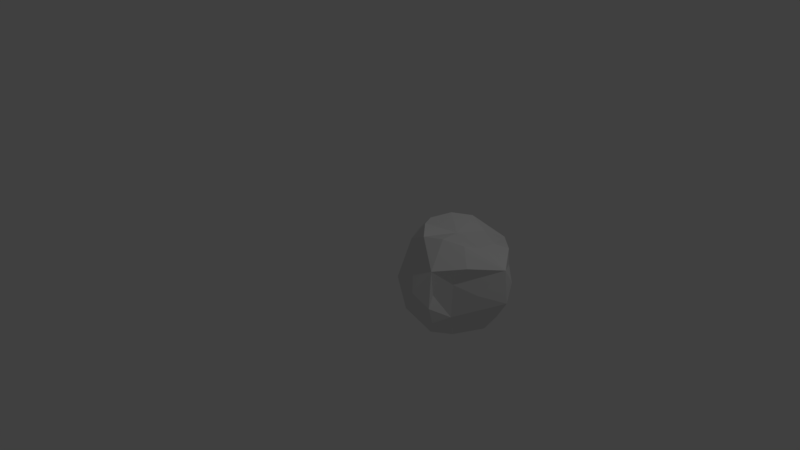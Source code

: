 # Source: Meteor.blend  (saved by Blender 2.78.0; exported with 4.5.12 LTS)
import bpy
from mathutils import Matrix  # noqa: F401  (used for matrix-valued properties, if any)

bpy.ops.wm.read_factory_settings(use_empty=True)
scene = bpy.context.scene
scene.name = 'Scene'

# ---- collections
col_collection_1 = bpy.data.collections.new('Collection 1'); scene.collection.children.link(col_collection_1)

# ---- world
world_world = bpy.data.worlds.new('World'); scene.world = world_world
world_world.color = (0.05088, 0.05088, 0.05088)
world_world.use_sun_shadow = False
world_world.sun_shadow_jitter_overblur = 0.0
world_world.cycles.sampling_method = 'MANUAL'

# ---- cameras
cam_camera = bpy.data.cameras.new('Camera')
cam_camera.clip_end = 100.0
cam_camera.lens = 35.0
cam_camera.sensor_width = 32.0
cam_camera.sensor_height = 18.0
cam_camera.ortho_scale = 7.314
cam_camera.dof.focus_distance = 0.0
cam_camera.dof.aperture_fstop = 128.0

# ---- lights
light_lamp = bpy.data.lights.new('Lamp', 'POINT')
light_lamp.transmission_factor = 0.0
light_lamp.cutoff_distance = 30.0
light_lamp.energy = 100.0
light_lamp.shadow_buffer_clip_start = 1.001
light_lamp.shadow_soft_size = 0.1
light_lamp.shadow_maximum_resolution = 0.006
light_lamp.use_absolute_resolution = True

# ---- meshes
me_icosphere_001 = bpy.data.meshes.new('Icosphere.001')
me_icosphere_001.from_pydata([(0.1042, -0.5621, -0.6315), (0.5346, 0.0, -0.6315), (-0.3903, -0.2344, -0.6315), (-0.3903, 0.2835, -0.6315), (0.009614, 0.3361, -0.6315), (0.8883, 0.0, -0.0921), (0.2412, -0.7423, -0.1491), (-0.6315, -0.4588, -0.1491), (-0.6315, 0.4588, -0.1491), (0.2412, 0.7423, -0.1491), (0.3777, -0.4588, 0.1491), (-0.2412, -0.5592, 0.1491), (-0.6117, 0.0, 0.1491), (-0.2412, 0.5354, 0.1491), (0.519, 0.4588, 0.1491), (0.3903, -0.2835, 0.6315), (-0.1491, -0.4588, 0.6315), (-0.4824, 0.0, 0.6315), (-0.1491, 0.4588, 0.6315), (0.3903, 0.2835, 0.471), (-0.1743, -0.4524, -0.6775), (0.2939, -0.3494, -0.6775), (0.2094, -0.6444, -0.4187), (0.7298, 0.0, -0.3618), (0.2515, 0.1235, -0.6775), (-0.4187, 0.04916, -0.6775), (-0.5481, -0.3982, -0.4187), (-0.1294, 0.2756, -0.6775), (-0.5481, 0.3982, -0.4187), (0.06991, 0.6444, -0.4187), (0.6115, -0.2461, 0.0), (0.7528, 0.2461, 0.05697), (0.0, -0.7965, 0.0), (0.2144, -0.6444, 0.0), (-0.5886, -0.2461, 0.0), (-0.4682, -0.4613, 0.0), (-0.4682, 0.4374, 0.0), (-0.5886, 0.2461, 0.0), (0.3557, 0.6444, 0.0), (0.0, 0.7947, 0.0), (0.5481, -0.3982, 0.4187), (-0.2094, -0.4613, 0.4187), (-0.6775, 0.0, 0.4187), (-0.2094, 0.4393, 0.4187), (0.5481, 0.3982, 0.4187), (0.1294, -0.3982, 0.6775), (0.4187, 0.0, 0.5171), (-0.3388, -0.2461, 0.6775), (-0.3388, 0.2461, 0.6775), (0.1294, 0.3982, 0.5171), (-0.04491, -0.1768, -0.8157), (0.3365, -0.4289, -0.3648), (-0.2255, -0.6939, -0.3648), (-0.5607, 0.0, -0.3648), (-0.2255, 0.6921, -0.3648), (0.3905, 0.4289, -0.3078), (0.2255, -0.6939, 0.3648), (-0.5903, -0.2457, 0.3648), (-0.5903, 0.2237, 0.3648), (0.2255, 0.6939, 0.3648), (0.8373, 0.0, 0.3648), (-3.314e-07, 2.384e-09, 0.5854)], [], [(0, 20, 50, 21), (0, 21, 51, 22), (0, 22, 52, 20), (1, 23, 51, 21), (1, 21, 50, 24), (1, 24, 55, 23), (2, 25, 50, 20), (2, 20, 52, 26), (2, 26, 53, 25), (3, 27, 50, 25), (3, 25, 53, 28), (3, 28, 54, 27), (4, 24, 50, 27), (4, 27, 54, 29), (4, 29, 55, 24), (5, 30, 51, 23), (5, 23, 55, 31), (5, 31, 60, 30), (6, 32, 52, 22), (6, 22, 51, 33), (6, 33, 56, 32), (7, 34, 53, 26), (7, 26, 52, 35), (7, 35, 57, 34), (8, 36, 54, 28), (8, 28, 53, 37), (8, 37, 58, 36), (9, 38, 55, 29), (9, 29, 54, 39), (9, 39, 59, 38), (10, 33, 51, 30), (10, 30, 60, 40), (10, 40, 56, 33), (11, 35, 52, 32), (11, 32, 56, 41), (11, 41, 57, 35), (12, 37, 53, 34), (12, 34, 57, 42), (12, 42, 58, 37), (13, 39, 54, 36), (13, 36, 58, 43), (13, 43, 59, 39), (14, 31, 55, 38), (14, 38, 59, 44), (14, 44, 60, 31), (15, 45, 56, 40), (15, 40, 60, 46), (15, 46, 61, 45), (16, 47, 57, 41), (16, 41, 56, 45), (16, 45, 61, 47), (17, 48, 58, 42), (17, 42, 57, 47), (17, 47, 61, 48), (18, 49, 59, 43), (18, 43, 58, 48), (18, 48, 61, 49), (19, 46, 60, 44), (19, 44, 59, 49), (19, 49, 61, 46)])
me_icosphere_001.use_remesh_preserve_volume = False
me_icosphere_001.use_remesh_preserve_attributes = False
me_icosphere_001.use_mirror_vertex_groups = False
me_icosphere_001.update()

# ---- objects
ob_icosphere = bpy.data.objects.new('Icosphere', me_icosphere_001)
ob_lamp = bpy.data.objects.new('Lamp', light_lamp)
ob_camera = bpy.data.objects.new('Camera', cam_camera)

# ---- transforms, parenting, visibility, modifiers, constraints
ob_icosphere.location = (0.6332, 0.9824, -0.3661)
ob_icosphere.lineart.crease_threshold = 0.0
ob_lamp.location = (4.093, 0.9683, 5.901)
ob_lamp.rotation_euler = (0.6503, 0.05522, 1.866)
ob_lamp.scale = (0.9901, 0.9901, 0.9901)
ob_lamp.lock_rotations_4d = False
ob_lamp.empty_display_type = 'ARROWS'
ob_lamp.color = (0.0, 0.0, 0.0, 0.0)
ob_lamp.lineart.crease_threshold = 0.0
ob_camera.location = (7.464, -6.47, 5.346)
ob_camera.rotation_euler = (1.109, 0.0, 0.8149)
ob_camera.scale = (0.9901, 0.9901, 0.9901)
ob_camera.lock_rotations_4d = False
ob_camera.empty_display_type = 'ARROWS'
ob_camera.color = (0.0, 0.0, 0.0, 0.0)
ob_camera.display_type = 'WIRE'
ob_camera.lineart.crease_threshold = 0.0

# ---- collection membership
col_collection_1.objects.link(ob_icosphere)
col_collection_1.objects.link(ob_lamp)
col_collection_1.objects.link(ob_camera)

# ---- scene / render settings (as saved in the file)
scene.camera = ob_camera
scene.frame_start = 1; scene.frame_end = 250; scene.frame_set(1)
scene.render.engine = 'BLENDER_EEVEE_NEXT'
scene.render.resolution_percentage = 50
scene.render.dither_intensity = 0.0
scene.cycles.use_denoising = False
scene.cycles.samples = 128
scene.cycles.sampling_pattern = 'TABULATED_SOBOL'
scene.cycles.light_sampling_threshold = 0.0
scene.cycles.use_adaptive_sampling = False
scene.cycles.use_light_tree = False
scene.cycles.blur_glossy = 0.0
scene.cycles.sample_clamp_indirect = 0.0
scene.view_settings.view_transform = 'Standard'
bpy.context.view_layer.update()
